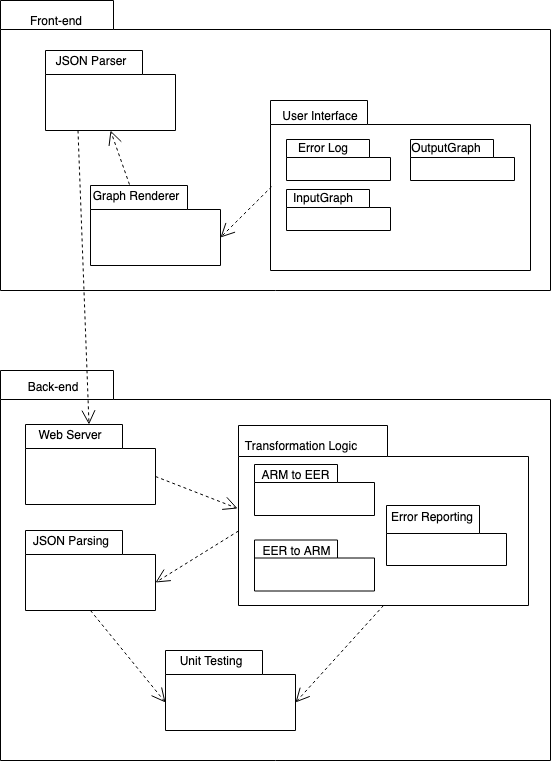

The diagram above was exported from draw.io. Its source (the exported page's mxGraphModel, read from the mxfile embedded in the PNG):
<mxGraphModel dx="946" dy="567" grid="1" gridSize="10" guides="1" tooltips="1" connect="1" arrows="1" fold="1" page="1" pageScale="1" pageWidth="827" pageHeight="1169" math="0" shadow="0">
  <root>
    <mxCell id="0" />
    <mxCell id="1" parent="0" />
    <mxCell id="-hEbHu_KITnfFHVcxOC4-1" value="" style="shape=folder;fontStyle=1;spacingTop=10;tabWidth=113;tabHeight=29;tabPosition=left;html=1;" vertex="1" parent="1">
      <mxGeometry x="110" y="80" width="550" height="290" as="geometry" />
    </mxCell>
    <mxCell id="-hEbHu_KITnfFHVcxOC4-2" value="Front-end" style="text;html=1;strokeColor=none;fillColor=none;align=center;verticalAlign=middle;whiteSpace=wrap;rounded=0;" vertex="1" parent="1">
      <mxGeometry x="120" y="90" width="90" height="20" as="geometry" />
    </mxCell>
    <mxCell id="-hEbHu_KITnfFHVcxOC4-5" value="" style="group" vertex="1" connectable="0" parent="1">
      <mxGeometry x="200" y="265" width="130" height="80" as="geometry" />
    </mxCell>
    <mxCell id="-hEbHu_KITnfFHVcxOC4-3" value="" style="shape=folder;fontStyle=1;spacingTop=10;tabWidth=97;tabHeight=24;tabPosition=left;html=1;" vertex="1" parent="-hEbHu_KITnfFHVcxOC4-5">
      <mxGeometry width="130" height="80" as="geometry" />
    </mxCell>
    <mxCell id="-hEbHu_KITnfFHVcxOC4-4" value="Graph Renderer" style="text;html=1;strokeColor=none;fillColor=none;align=center;verticalAlign=middle;whiteSpace=wrap;rounded=0;" vertex="1" parent="-hEbHu_KITnfFHVcxOC4-5">
      <mxGeometry width="90" height="20" as="geometry" />
    </mxCell>
    <mxCell id="-hEbHu_KITnfFHVcxOC4-6" value="" style="group" vertex="1" connectable="0" parent="1">
      <mxGeometry x="155" y="130" width="130" height="80" as="geometry" />
    </mxCell>
    <mxCell id="-hEbHu_KITnfFHVcxOC4-7" value="" style="shape=folder;fontStyle=1;spacingTop=10;tabWidth=97;tabHeight=24;tabPosition=left;html=1;" vertex="1" parent="-hEbHu_KITnfFHVcxOC4-6">
      <mxGeometry width="130" height="80" as="geometry" />
    </mxCell>
    <mxCell id="-hEbHu_KITnfFHVcxOC4-8" value="JSON Parser" style="text;html=1;strokeColor=none;fillColor=none;align=center;verticalAlign=middle;whiteSpace=wrap;rounded=0;" vertex="1" parent="-hEbHu_KITnfFHVcxOC4-6">
      <mxGeometry width="90" height="20" as="geometry" />
    </mxCell>
    <mxCell id="-hEbHu_KITnfFHVcxOC4-9" value="" style="group" vertex="1" connectable="0" parent="1">
      <mxGeometry x="380" y="180" width="260" height="170" as="geometry" />
    </mxCell>
    <mxCell id="-hEbHu_KITnfFHVcxOC4-10" value="" style="shape=folder;fontStyle=1;spacingTop=10;tabWidth=97;tabHeight=24;tabPosition=left;html=1;" vertex="1" parent="-hEbHu_KITnfFHVcxOC4-9">
      <mxGeometry width="260" height="170" as="geometry" />
    </mxCell>
    <mxCell id="-hEbHu_KITnfFHVcxOC4-11" value="User Interface" style="text;html=1;strokeColor=none;fillColor=none;align=center;verticalAlign=middle;whiteSpace=wrap;rounded=0;" vertex="1" parent="-hEbHu_KITnfFHVcxOC4-9">
      <mxGeometry x="-39.84523809523809" y="-6.269230769230768" width="180" height="42.5" as="geometry" />
    </mxCell>
    <mxCell id="-hEbHu_KITnfFHVcxOC4-19" value="" style="group" vertex="1" connectable="0" parent="-hEbHu_KITnfFHVcxOC4-9">
      <mxGeometry x="16" y="39" width="104" height="41" as="geometry" />
    </mxCell>
    <mxCell id="-hEbHu_KITnfFHVcxOC4-20" value="" style="shape=folder;fontStyle=1;spacingTop=10;tabWidth=83;tabHeight=18;tabPosition=left;html=1;" vertex="1" parent="-hEbHu_KITnfFHVcxOC4-19">
      <mxGeometry width="104" height="41" as="geometry" />
    </mxCell>
    <mxCell id="-hEbHu_KITnfFHVcxOC4-21" value="Error Log" style="text;html=1;strokeColor=none;fillColor=none;align=center;verticalAlign=middle;whiteSpace=wrap;rounded=0;" vertex="1" parent="-hEbHu_KITnfFHVcxOC4-19">
      <mxGeometry y="3" width="72" height="10.25" as="geometry" />
    </mxCell>
    <mxCell id="-hEbHu_KITnfFHVcxOC4-29" value="" style="group" vertex="1" connectable="0" parent="-hEbHu_KITnfFHVcxOC4-9">
      <mxGeometry x="16" y="89" width="104" height="41" as="geometry" />
    </mxCell>
    <mxCell id="-hEbHu_KITnfFHVcxOC4-30" value="" style="shape=folder;fontStyle=1;spacingTop=10;tabWidth=83;tabHeight=18;tabPosition=left;html=1;" vertex="1" parent="-hEbHu_KITnfFHVcxOC4-29">
      <mxGeometry width="104" height="41" as="geometry" />
    </mxCell>
    <mxCell id="-hEbHu_KITnfFHVcxOC4-31" value="InputGraph" style="text;html=1;strokeColor=none;fillColor=none;align=center;verticalAlign=middle;whiteSpace=wrap;rounded=0;" vertex="1" parent="-hEbHu_KITnfFHVcxOC4-29">
      <mxGeometry y="3" width="72" height="10.25" as="geometry" />
    </mxCell>
    <mxCell id="-hEbHu_KITnfFHVcxOC4-33" value="" style="group" vertex="1" connectable="0" parent="-hEbHu_KITnfFHVcxOC4-9">
      <mxGeometry x="140" y="39" width="104" height="41" as="geometry" />
    </mxCell>
    <mxCell id="-hEbHu_KITnfFHVcxOC4-34" value="" style="shape=folder;fontStyle=1;spacingTop=10;tabWidth=83;tabHeight=18;tabPosition=left;html=1;" vertex="1" parent="-hEbHu_KITnfFHVcxOC4-33">
      <mxGeometry width="104" height="41" as="geometry" />
    </mxCell>
    <mxCell id="-hEbHu_KITnfFHVcxOC4-35" value="OutputGraph" style="text;html=1;strokeColor=none;fillColor=none;align=center;verticalAlign=middle;whiteSpace=wrap;rounded=0;" vertex="1" parent="-hEbHu_KITnfFHVcxOC4-33">
      <mxGeometry y="3" width="72" height="10.25" as="geometry" />
    </mxCell>
    <mxCell id="-hEbHu_KITnfFHVcxOC4-13" value="" style="endArrow=open;endSize=12;dashed=1;html=1;exitX=0.433;exitY=-0.05;exitDx=0;exitDy=0;exitPerimeter=0;entryX=0.5;entryY=1;entryDx=0;entryDy=0;entryPerimeter=0;" edge="1" parent="1" source="-hEbHu_KITnfFHVcxOC4-4" target="-hEbHu_KITnfFHVcxOC4-7">
      <mxGeometry width="160" relative="1" as="geometry">
        <mxPoint x="190" y="239" as="sourcePoint" />
        <mxPoint x="350" y="239" as="targetPoint" />
      </mxGeometry>
    </mxCell>
    <mxCell id="-hEbHu_KITnfFHVcxOC4-14" value="" style="shape=folder;fontStyle=1;spacingTop=10;tabWidth=113;tabHeight=29;tabPosition=left;html=1;" vertex="1" parent="1">
      <mxGeometry x="110" y="450" width="550" height="390" as="geometry" />
    </mxCell>
    <mxCell id="-hEbHu_KITnfFHVcxOC4-15" value="Back-end" style="text;html=1;strokeColor=none;fillColor=none;align=center;verticalAlign=middle;whiteSpace=wrap;rounded=0;" vertex="1" parent="1">
      <mxGeometry x="117" y="456" width="90" height="20" as="geometry" />
    </mxCell>
    <mxCell id="-hEbHu_KITnfFHVcxOC4-24" value="" style="endArrow=open;endSize=12;dashed=1;html=1;exitX=0.25;exitY=1;exitDx=0;exitDy=0;exitPerimeter=0;" edge="1" parent="1" source="-hEbHu_KITnfFHVcxOC4-7" target="-hEbHu_KITnfFHVcxOC4-37">
      <mxGeometry width="160" relative="1" as="geometry">
        <mxPoint x="260" y="420" as="sourcePoint" />
        <mxPoint x="420" y="420" as="targetPoint" />
      </mxGeometry>
    </mxCell>
    <mxCell id="-hEbHu_KITnfFHVcxOC4-25" value="" style="endArrow=open;endSize=12;dashed=1;html=1;exitX=0.004;exitY=0.507;exitDx=0;exitDy=0;exitPerimeter=0;entryX=0;entryY=0;entryDx=130;entryDy=52;entryPerimeter=0;" edge="1" parent="1" source="-hEbHu_KITnfFHVcxOC4-10" target="-hEbHu_KITnfFHVcxOC4-3">
      <mxGeometry width="160" relative="1" as="geometry">
        <mxPoint x="339.8499999999999" y="226.39999999999998" as="sourcePoint" />
        <mxPoint x="343.1500000000001" y="333.3699999999999" as="targetPoint" />
      </mxGeometry>
    </mxCell>
    <mxCell id="-hEbHu_KITnfFHVcxOC4-36" value="" style="group" vertex="1" connectable="0" parent="1">
      <mxGeometry x="135" y="504" width="130" height="80" as="geometry" />
    </mxCell>
    <mxCell id="-hEbHu_KITnfFHVcxOC4-37" value="" style="shape=folder;fontStyle=1;spacingTop=10;tabWidth=97;tabHeight=24;tabPosition=left;html=1;" vertex="1" parent="-hEbHu_KITnfFHVcxOC4-36">
      <mxGeometry width="130" height="80" as="geometry" />
    </mxCell>
    <mxCell id="-hEbHu_KITnfFHVcxOC4-38" value="Web Server" style="text;html=1;strokeColor=none;fillColor=none;align=center;verticalAlign=middle;whiteSpace=wrap;rounded=0;" vertex="1" parent="-hEbHu_KITnfFHVcxOC4-36">
      <mxGeometry width="90" height="20" as="geometry" />
    </mxCell>
    <mxCell id="-hEbHu_KITnfFHVcxOC4-39" value="" style="group" vertex="1" connectable="0" parent="1">
      <mxGeometry x="334" y="505" width="290" height="180" as="geometry" />
    </mxCell>
    <mxCell id="-hEbHu_KITnfFHVcxOC4-40" value="" style="shape=folder;fontStyle=1;spacingTop=10;tabWidth=149;tabHeight=31;tabPosition=left;html=1;" vertex="1" parent="-hEbHu_KITnfFHVcxOC4-39">
      <mxGeometry x="14" width="290" height="180" as="geometry" />
    </mxCell>
    <mxCell id="-hEbHu_KITnfFHVcxOC4-41" value="Transformation Logic" style="text;html=1;strokeColor=none;fillColor=none;align=center;verticalAlign=middle;whiteSpace=wrap;rounded=0;" vertex="1" parent="-hEbHu_KITnfFHVcxOC4-39">
      <mxGeometry x="16" y="10" width="120" height="20" as="geometry" />
    </mxCell>
    <mxCell id="-hEbHu_KITnfFHVcxOC4-57" value="" style="group" vertex="1" connectable="0" parent="-hEbHu_KITnfFHVcxOC4-39">
      <mxGeometry x="30" y="39" width="120" height="51" as="geometry" />
    </mxCell>
    <mxCell id="-hEbHu_KITnfFHVcxOC4-58" value="" style="shape=folder;fontStyle=1;spacingTop=10;tabWidth=83;tabHeight=18;tabPosition=left;html=1;" vertex="1" parent="-hEbHu_KITnfFHVcxOC4-57">
      <mxGeometry width="119.99999999999999" height="51" as="geometry" />
    </mxCell>
    <mxCell id="-hEbHu_KITnfFHVcxOC4-59" value="ARM to EER" style="text;html=1;strokeColor=none;fillColor=none;align=center;verticalAlign=middle;whiteSpace=wrap;rounded=0;" vertex="1" parent="-hEbHu_KITnfFHVcxOC4-57">
      <mxGeometry y="3.7317073170731705" width="83.07692307692307" height="12.75" as="geometry" />
    </mxCell>
    <mxCell id="-hEbHu_KITnfFHVcxOC4-60" value="" style="group" vertex="1" connectable="0" parent="-hEbHu_KITnfFHVcxOC4-39">
      <mxGeometry x="30" y="114.5" width="120" height="51" as="geometry" />
    </mxCell>
    <mxCell id="-hEbHu_KITnfFHVcxOC4-61" value="" style="shape=folder;fontStyle=1;spacingTop=10;tabWidth=83;tabHeight=18;tabPosition=left;html=1;" vertex="1" parent="-hEbHu_KITnfFHVcxOC4-60">
      <mxGeometry width="119.99999999999999" height="51" as="geometry" />
    </mxCell>
    <mxCell id="-hEbHu_KITnfFHVcxOC4-62" value="EER to ARM" style="text;html=1;strokeColor=none;fillColor=none;align=center;verticalAlign=middle;whiteSpace=wrap;rounded=0;" vertex="1" parent="-hEbHu_KITnfFHVcxOC4-60">
      <mxGeometry y="3.7317073170731705" width="83.07692307692307" height="12.75" as="geometry" />
    </mxCell>
    <mxCell id="-hEbHu_KITnfFHVcxOC4-72" value="" style="group" vertex="1" connectable="0" parent="-hEbHu_KITnfFHVcxOC4-39">
      <mxGeometry x="162" y="80" width="120" height="60" as="geometry" />
    </mxCell>
    <mxCell id="-hEbHu_KITnfFHVcxOC4-73" value="" style="shape=folder;fontStyle=1;spacingTop=10;tabWidth=93;tabHeight=28;tabPosition=left;html=1;" vertex="1" parent="-hEbHu_KITnfFHVcxOC4-72">
      <mxGeometry width="120" height="60" as="geometry" />
    </mxCell>
    <mxCell id="-hEbHu_KITnfFHVcxOC4-74" value="Error Reporting" style="text;html=1;strokeColor=none;fillColor=none;align=center;verticalAlign=middle;whiteSpace=wrap;rounded=0;" vertex="1" parent="-hEbHu_KITnfFHVcxOC4-72">
      <mxGeometry y="4" width="90" height="13" as="geometry" />
    </mxCell>
    <mxCell id="-hEbHu_KITnfFHVcxOC4-42" value="" style="group" vertex="1" connectable="0" parent="1">
      <mxGeometry x="135" y="610" width="130" height="80" as="geometry" />
    </mxCell>
    <mxCell id="-hEbHu_KITnfFHVcxOC4-43" value="" style="shape=folder;fontStyle=1;spacingTop=10;tabWidth=97;tabHeight=24;tabPosition=left;html=1;" vertex="1" parent="-hEbHu_KITnfFHVcxOC4-42">
      <mxGeometry width="130" height="80" as="geometry" />
    </mxCell>
    <mxCell id="-hEbHu_KITnfFHVcxOC4-44" value="JSON Parsing" style="text;html=1;strokeColor=none;fillColor=none;align=center;verticalAlign=middle;whiteSpace=wrap;rounded=0;" vertex="1" parent="-hEbHu_KITnfFHVcxOC4-42">
      <mxGeometry width="90" height="20" as="geometry" />
    </mxCell>
    <mxCell id="-hEbHu_KITnfFHVcxOC4-75" value="" style="group" vertex="1" connectable="0" parent="1">
      <mxGeometry x="275" y="730" width="130" height="80" as="geometry" />
    </mxCell>
    <mxCell id="-hEbHu_KITnfFHVcxOC4-76" value="" style="shape=folder;fontStyle=1;spacingTop=10;tabWidth=97;tabHeight=24;tabPosition=left;html=1;" vertex="1" parent="-hEbHu_KITnfFHVcxOC4-75">
      <mxGeometry width="130" height="80" as="geometry" />
    </mxCell>
    <mxCell id="-hEbHu_KITnfFHVcxOC4-77" value="Unit Testing" style="text;html=1;strokeColor=none;fillColor=none;align=center;verticalAlign=middle;whiteSpace=wrap;rounded=0;" vertex="1" parent="-hEbHu_KITnfFHVcxOC4-75">
      <mxGeometry width="90" height="20" as="geometry" />
    </mxCell>
    <mxCell id="-hEbHu_KITnfFHVcxOC4-78" value="" style="endArrow=open;endSize=12;dashed=1;html=1;exitX=0;exitY=0;exitDx=130;exitDy=52;exitPerimeter=0;entryX=-0.003;entryY=0.461;entryDx=0;entryDy=0;entryPerimeter=0;" edge="1" parent="1" source="-hEbHu_KITnfFHVcxOC4-37" target="-hEbHu_KITnfFHVcxOC4-40">
      <mxGeometry width="160" relative="1" as="geometry">
        <mxPoint x="270" y="553.5" as="sourcePoint" />
        <mxPoint x="430" y="553.5" as="targetPoint" />
      </mxGeometry>
    </mxCell>
    <mxCell id="-hEbHu_KITnfFHVcxOC4-79" value="" style="endArrow=open;endSize=12;dashed=1;html=1;exitX=0;exitY=0;exitDx=0;exitDy=105.5;exitPerimeter=0;entryX=0;entryY=0;entryDx=130;entryDy=52;entryPerimeter=0;" edge="1" parent="1" source="-hEbHu_KITnfFHVcxOC4-40" target="-hEbHu_KITnfFHVcxOC4-43">
      <mxGeometry width="160" relative="1" as="geometry">
        <mxPoint x="330.03999999999996" y="610.69" as="sourcePoint" />
        <mxPoint x="279" y="661.5" as="targetPoint" />
      </mxGeometry>
    </mxCell>
    <mxCell id="-hEbHu_KITnfFHVcxOC4-80" value="" style="endArrow=open;endSize=12;dashed=1;html=1;exitX=0.5;exitY=1;exitDx=0;exitDy=0;exitPerimeter=0;entryX=0;entryY=0;entryDx=130;entryDy=52;entryPerimeter=0;" edge="1" parent="1" source="-hEbHu_KITnfFHVcxOC4-40" target="-hEbHu_KITnfFHVcxOC4-76">
      <mxGeometry width="160" relative="1" as="geometry">
        <mxPoint x="525.5" y="698.5" as="sourcePoint" />
        <mxPoint x="442.5" y="750" as="targetPoint" />
      </mxGeometry>
    </mxCell>
    <mxCell id="-hEbHu_KITnfFHVcxOC4-81" value="" style="endArrow=open;endSize=12;dashed=1;html=1;exitX=0.5;exitY=1;exitDx=0;exitDy=0;exitPerimeter=0;entryX=0;entryY=0;entryDx=0;entryDy=52;entryPerimeter=0;" edge="1" parent="1" source="-hEbHu_KITnfFHVcxOC4-43" target="-hEbHu_KITnfFHVcxOC4-76">
      <mxGeometry width="160" relative="1" as="geometry">
        <mxPoint x="159" y="724" as="sourcePoint" />
        <mxPoint x="241.1300000000001" y="755.98" as="targetPoint" />
      </mxGeometry>
    </mxCell>
  </root>
</mxGraphModel>